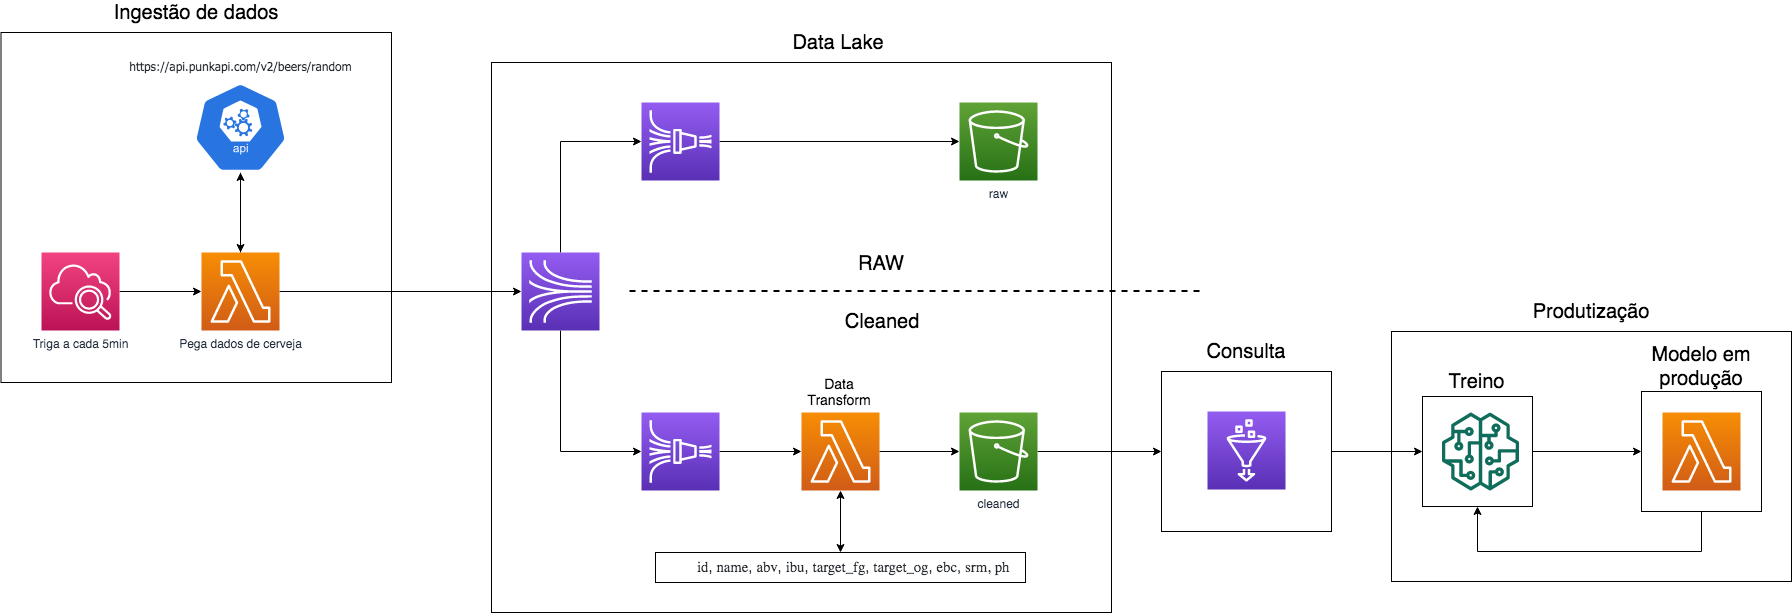

The diagram above was exported from draw.io. Its source (the exported page's mxGraphModel, read from the mxfile embedded in the PNG):
<mxGraphModel dx="2036" dy="741" grid="1" gridSize="10" guides="1" tooltips="1" connect="1" arrows="1" fold="1" page="1" pageScale="1" pageWidth="850" pageHeight="1100" math="0" shadow="0">
  <root>
    <mxCell id="0" />
    <mxCell id="1" parent="0" />
    <mxCell id="8jMp1SoG8goXbfowWuez-8" style="edgeStyle=orthogonalEdgeStyle;rounded=0;orthogonalLoop=1;jettySize=auto;html=1;entryX=0;entryY=0.5;entryDx=0;entryDy=0;" edge="1" parent="1" source="LgoJjROS7iuHv-i-QRZm-46" target="8jMp1SoG8goXbfowWuez-3">
      <mxGeometry relative="1" as="geometry" />
    </mxCell>
    <mxCell id="LgoJjROS7iuHv-i-QRZm-41" value="" style="rounded=0;whiteSpace=wrap;html=1;fontFamily=Tahoma;fontSize=12;strokeColor=#000000;fillColor=none;align=right;" parent="1" vertex="1">
      <mxGeometry x="330" y="130" width="620" height="550" as="geometry" />
    </mxCell>
    <mxCell id="LgoJjROS7iuHv-i-QRZm-10" style="edgeStyle=orthogonalEdgeStyle;rounded=0;orthogonalLoop=1;jettySize=auto;html=1;entryX=0;entryY=0.5;entryDx=0;entryDy=0;entryPerimeter=0;" parent="1" source="LgoJjROS7iuHv-i-QRZm-1" target="LgoJjROS7iuHv-i-QRZm-2" edge="1">
      <mxGeometry relative="1" as="geometry" />
    </mxCell>
    <mxCell id="LgoJjROS7iuHv-i-QRZm-1" value="Triga a cada 5min" style="points=[[0,0,0],[0.25,0,0],[0.5,0,0],[0.75,0,0],[1,0,0],[0,1,0],[0.25,1,0],[0.5,1,0],[0.75,1,0],[1,1,0],[0,0.25,0],[0,0.5,0],[0,0.75,0],[1,0.25,0],[1,0.5,0],[1,0.75,0]];points=[[0,0,0],[0.25,0,0],[0.5,0,0],[0.75,0,0],[1,0,0],[0,1,0],[0.25,1,0],[0.5,1,0],[0.75,1,0],[1,1,0],[0,0.25,0],[0,0.5,0],[0,0.75,0],[1,0.25,0],[1,0.5,0],[1,0.75,0]];outlineConnect=0;fontColor=#232F3E;gradientColor=#F34482;gradientDirection=north;fillColor=#BC1356;strokeColor=#ffffff;dashed=0;verticalLabelPosition=bottom;verticalAlign=top;align=center;html=1;fontSize=12;fontStyle=0;aspect=fixed;shape=mxgraph.aws4.resourceIcon;resIcon=mxgraph.aws4.cloudwatch_2;" parent="1" vertex="1">
      <mxGeometry x="-120" y="320" width="78" height="78" as="geometry" />
    </mxCell>
    <mxCell id="LgoJjROS7iuHv-i-QRZm-11" style="edgeStyle=orthogonalEdgeStyle;rounded=0;orthogonalLoop=1;jettySize=auto;html=1;entryX=0;entryY=0.5;entryDx=0;entryDy=0;entryPerimeter=0;" parent="1" source="LgoJjROS7iuHv-i-QRZm-2" target="LgoJjROS7iuHv-i-QRZm-3" edge="1">
      <mxGeometry relative="1" as="geometry" />
    </mxCell>
    <mxCell id="LgoJjROS7iuHv-i-QRZm-32" style="edgeStyle=orthogonalEdgeStyle;rounded=0;orthogonalLoop=1;jettySize=auto;html=1;entryX=0.5;entryY=1;entryDx=0;entryDy=0;entryPerimeter=0;fontSize=14;endArrow=none;endFill=0;" parent="1" source="LgoJjROS7iuHv-i-QRZm-2" target="LgoJjROS7iuHv-i-QRZm-31" edge="1">
      <mxGeometry relative="1" as="geometry" />
    </mxCell>
    <mxCell id="LgoJjROS7iuHv-i-QRZm-2" value="Pega dados de cerveja" style="points=[[0,0,0],[0.25,0,0],[0.5,0,0],[0.75,0,0],[1,0,0],[0,1,0],[0.25,1,0],[0.5,1,0],[0.75,1,0],[1,1,0],[0,0.25,0],[0,0.5,0],[0,0.75,0],[1,0.25,0],[1,0.5,0],[1,0.75,0]];outlineConnect=0;fontColor=#232F3E;gradientColor=#F78E04;gradientDirection=north;fillColor=#D05C17;strokeColor=#ffffff;dashed=0;verticalLabelPosition=bottom;verticalAlign=top;align=center;html=1;fontSize=12;fontStyle=0;aspect=fixed;shape=mxgraph.aws4.resourceIcon;resIcon=mxgraph.aws4.lambda;" parent="1" vertex="1">
      <mxGeometry x="40" y="320" width="78" height="78" as="geometry" />
    </mxCell>
    <mxCell id="LgoJjROS7iuHv-i-QRZm-12" style="edgeStyle=orthogonalEdgeStyle;rounded=0;orthogonalLoop=1;jettySize=auto;html=1;entryX=0;entryY=0.5;entryDx=0;entryDy=0;entryPerimeter=0;" parent="1" source="LgoJjROS7iuHv-i-QRZm-3" target="LgoJjROS7iuHv-i-QRZm-4" edge="1">
      <mxGeometry relative="1" as="geometry">
        <Array as="points">
          <mxPoint x="399" y="209" />
        </Array>
      </mxGeometry>
    </mxCell>
    <mxCell id="LgoJjROS7iuHv-i-QRZm-13" style="edgeStyle=orthogonalEdgeStyle;rounded=0;orthogonalLoop=1;jettySize=auto;html=1;entryX=0;entryY=0.5;entryDx=0;entryDy=0;entryPerimeter=0;" parent="1" source="LgoJjROS7iuHv-i-QRZm-3" target="LgoJjROS7iuHv-i-QRZm-5" edge="1">
      <mxGeometry relative="1" as="geometry">
        <Array as="points">
          <mxPoint x="399" y="519" />
        </Array>
      </mxGeometry>
    </mxCell>
    <mxCell id="LgoJjROS7iuHv-i-QRZm-3" value="" style="points=[[0,0,0],[0.25,0,0],[0.5,0,0],[0.75,0,0],[1,0,0],[0,1,0],[0.25,1,0],[0.5,1,0],[0.75,1,0],[1,1,0],[0,0.25,0],[0,0.5,0],[0,0.75,0],[1,0.25,0],[1,0.5,0],[1,0.75,0]];outlineConnect=0;fontColor=#232F3E;gradientColor=#945DF2;gradientDirection=north;fillColor=#5A30B5;strokeColor=#ffffff;dashed=0;verticalLabelPosition=bottom;verticalAlign=top;align=center;html=1;fontSize=12;fontStyle=0;aspect=fixed;shape=mxgraph.aws4.resourceIcon;resIcon=mxgraph.aws4.kinesis;" parent="1" vertex="1">
      <mxGeometry x="360" y="320" width="78" height="78" as="geometry" />
    </mxCell>
    <mxCell id="LgoJjROS7iuHv-i-QRZm-14" style="edgeStyle=orthogonalEdgeStyle;rounded=0;orthogonalLoop=1;jettySize=auto;html=1;entryX=0;entryY=0.5;entryDx=0;entryDy=0;entryPerimeter=0;" parent="1" source="LgoJjROS7iuHv-i-QRZm-4" target="LgoJjROS7iuHv-i-QRZm-6" edge="1">
      <mxGeometry relative="1" as="geometry" />
    </mxCell>
    <mxCell id="LgoJjROS7iuHv-i-QRZm-4" value="" style="points=[[0,0,0],[0.25,0,0],[0.5,0,0],[0.75,0,0],[1,0,0],[0,1,0],[0.25,1,0],[0.5,1,0],[0.75,1,0],[1,1,0],[0,0.25,0],[0,0.5,0],[0,0.75,0],[1,0.25,0],[1,0.5,0],[1,0.75,0]];outlineConnect=0;fontColor=#232F3E;gradientColor=#945DF2;gradientDirection=north;fillColor=#5A30B5;strokeColor=#ffffff;dashed=0;verticalLabelPosition=bottom;verticalAlign=top;align=center;html=1;fontSize=12;fontStyle=0;aspect=fixed;shape=mxgraph.aws4.resourceIcon;resIcon=mxgraph.aws4.kinesis_data_firehose;" parent="1" vertex="1">
      <mxGeometry x="480" y="170" width="78" height="78" as="geometry" />
    </mxCell>
    <mxCell id="LgoJjROS7iuHv-i-QRZm-15" style="edgeStyle=orthogonalEdgeStyle;rounded=0;orthogonalLoop=1;jettySize=auto;html=1;entryX=0;entryY=0.5;entryDx=0;entryDy=0;entryPerimeter=0;" parent="1" source="LgoJjROS7iuHv-i-QRZm-5" target="LgoJjROS7iuHv-i-QRZm-8" edge="1">
      <mxGeometry relative="1" as="geometry" />
    </mxCell>
    <mxCell id="LgoJjROS7iuHv-i-QRZm-5" value="" style="points=[[0,0,0],[0.25,0,0],[0.5,0,0],[0.75,0,0],[1,0,0],[0,1,0],[0.25,1,0],[0.5,1,0],[0.75,1,0],[1,1,0],[0,0.25,0],[0,0.5,0],[0,0.75,0],[1,0.25,0],[1,0.5,0],[1,0.75,0]];outlineConnect=0;fontColor=#232F3E;gradientColor=#945DF2;gradientDirection=north;fillColor=#5A30B5;strokeColor=#ffffff;dashed=0;verticalLabelPosition=bottom;verticalAlign=top;align=center;html=1;fontSize=12;fontStyle=0;aspect=fixed;shape=mxgraph.aws4.resourceIcon;resIcon=mxgraph.aws4.kinesis_data_firehose;" parent="1" vertex="1">
      <mxGeometry x="480" y="480" width="78" height="78" as="geometry" />
    </mxCell>
    <mxCell id="LgoJjROS7iuHv-i-QRZm-6" value="raw" style="points=[[0,0,0],[0.25,0,0],[0.5,0,0],[0.75,0,0],[1,0,0],[0,1,0],[0.25,1,0],[0.5,1,0],[0.75,1,0],[1,1,0],[0,0.25,0],[0,0.5,0],[0,0.75,0],[1,0.25,0],[1,0.5,0],[1,0.75,0]];outlineConnect=0;fontColor=#232F3E;gradientColor=#60A337;gradientDirection=north;fillColor=#277116;strokeColor=#ffffff;dashed=0;verticalLabelPosition=bottom;verticalAlign=top;align=center;html=1;fontSize=12;fontStyle=0;aspect=fixed;shape=mxgraph.aws4.resourceIcon;resIcon=mxgraph.aws4.s3;" parent="1" vertex="1">
      <mxGeometry x="798" y="170" width="78" height="78" as="geometry" />
    </mxCell>
    <mxCell id="8jMp1SoG8goXbfowWuez-26" style="edgeStyle=orthogonalEdgeStyle;rounded=0;orthogonalLoop=1;jettySize=auto;html=1;entryX=0;entryY=0.5;entryDx=0;entryDy=0;" edge="1" parent="1" source="LgoJjROS7iuHv-i-QRZm-7" target="LgoJjROS7iuHv-i-QRZm-46">
      <mxGeometry relative="1" as="geometry" />
    </mxCell>
    <mxCell id="LgoJjROS7iuHv-i-QRZm-7" value="cleaned" style="points=[[0,0,0],[0.25,0,0],[0.5,0,0],[0.75,0,0],[1,0,0],[0,1,0],[0.25,1,0],[0.5,1,0],[0.75,1,0],[1,1,0],[0,0.25,0],[0,0.5,0],[0,0.75,0],[1,0.25,0],[1,0.5,0],[1,0.75,0]];outlineConnect=0;fontColor=#232F3E;gradientColor=#60A337;gradientDirection=north;fillColor=#277116;strokeColor=#ffffff;dashed=0;verticalLabelPosition=bottom;verticalAlign=top;align=center;html=1;fontSize=12;fontStyle=0;aspect=fixed;shape=mxgraph.aws4.resourceIcon;resIcon=mxgraph.aws4.s3;" parent="1" vertex="1">
      <mxGeometry x="798" y="480" width="78" height="78" as="geometry" />
    </mxCell>
    <mxCell id="LgoJjROS7iuHv-i-QRZm-16" style="edgeStyle=orthogonalEdgeStyle;rounded=0;orthogonalLoop=1;jettySize=auto;html=1;" parent="1" source="LgoJjROS7iuHv-i-QRZm-8" target="LgoJjROS7iuHv-i-QRZm-7" edge="1">
      <mxGeometry relative="1" as="geometry" />
    </mxCell>
    <mxCell id="LgoJjROS7iuHv-i-QRZm-39" style="edgeStyle=orthogonalEdgeStyle;rounded=0;orthogonalLoop=1;jettySize=auto;html=1;entryX=0.5;entryY=0;entryDx=0;entryDy=0;fontFamily=Tahoma;fontSize=12;startArrow=classic;startFill=1;endArrow=classic;endFill=1;" parent="1" source="LgoJjROS7iuHv-i-QRZm-8" target="LgoJjROS7iuHv-i-QRZm-38" edge="1">
      <mxGeometry relative="1" as="geometry" />
    </mxCell>
    <mxCell id="LgoJjROS7iuHv-i-QRZm-8" value="" style="points=[[0,0,0],[0.25,0,0],[0.5,0,0],[0.75,0,0],[1,0,0],[0,1,0],[0.25,1,0],[0.5,1,0],[0.75,1,0],[1,1,0],[0,0.25,0],[0,0.5,0],[0,0.75,0],[1,0.25,0],[1,0.5,0],[1,0.75,0]];outlineConnect=0;fontColor=#232F3E;gradientColor=#F78E04;gradientDirection=north;fillColor=#D05C17;strokeColor=#ffffff;dashed=0;verticalLabelPosition=bottom;verticalAlign=top;align=center;html=1;fontSize=12;fontStyle=0;aspect=fixed;shape=mxgraph.aws4.resourceIcon;resIcon=mxgraph.aws4.lambda;" parent="1" vertex="1">
      <mxGeometry x="640" y="480" width="78" height="78" as="geometry" />
    </mxCell>
    <mxCell id="LgoJjROS7iuHv-i-QRZm-18" value="" style="endArrow=none;dashed=1;html=1;strokeWidth=2;" parent="1" edge="1">
      <mxGeometry width="50" height="50" relative="1" as="geometry">
        <mxPoint x="468" y="358.5" as="sourcePoint" />
        <mxPoint x="1038" y="358.5" as="targetPoint" />
      </mxGeometry>
    </mxCell>
    <mxCell id="LgoJjROS7iuHv-i-QRZm-21" value="RAW" style="text;html=1;strokeColor=none;fillColor=none;align=center;verticalAlign=middle;whiteSpace=wrap;rounded=0;fontSize=20;" parent="1" vertex="1">
      <mxGeometry x="700" y="321" width="40" height="20" as="geometry" />
    </mxCell>
    <mxCell id="LgoJjROS7iuHv-i-QRZm-22" value="Cleaned" style="text;html=1;strokeColor=none;fillColor=none;align=center;verticalAlign=middle;whiteSpace=wrap;rounded=0;fontSize=20;" parent="1" vertex="1">
      <mxGeometry x="685" y="378" width="72" height="22" as="geometry" />
    </mxCell>
    <mxCell id="LgoJjROS7iuHv-i-QRZm-25" value="Data Transform" style="rounded=0;whiteSpace=wrap;html=1;fontSize=14;fillColor=none;strokeColor=none;" parent="1" vertex="1">
      <mxGeometry x="638" y="438" width="80" height="42" as="geometry" />
    </mxCell>
    <mxCell id="LgoJjROS7iuHv-i-QRZm-33" value="" style="edgeStyle=orthogonalEdgeStyle;rounded=0;orthogonalLoop=1;jettySize=auto;html=1;fontSize=14;endArrow=classic;endFill=1;startArrow=classic;startFill=1;" parent="1" source="LgoJjROS7iuHv-i-QRZm-31" target="LgoJjROS7iuHv-i-QRZm-2" edge="1">
      <mxGeometry relative="1" as="geometry" />
    </mxCell>
    <mxCell id="LgoJjROS7iuHv-i-QRZm-31" value="" style="html=1;dashed=0;whitespace=wrap;fillColor=#2875E2;strokeColor=#ffffff;points=[[0.005,0.63,0],[0.1,0.2,0],[0.9,0.2,0],[0.5,0,0],[0.995,0.63,0],[0.72,0.99,0],[0.5,1,0],[0.28,0.99,0]];shape=mxgraph.kubernetes.icon;prIcon=api;fontSize=14;direction=east;" parent="1" vertex="1">
      <mxGeometry x="29" y="150" width="100" height="90" as="geometry" />
    </mxCell>
    <mxCell id="LgoJjROS7iuHv-i-QRZm-34" value="&lt;span style=&quot;color: rgb(36, 41, 46); font-size: 12px; font-style: normal; font-weight: normal; letter-spacing: normal; text-indent: 0px; text-transform: none; word-spacing: 0px; background-color: rgb(255, 255, 255); text-decoration: none; display: inline; float: none;&quot;&gt;https://api.punkapi.com/v2/beers/random&lt;/span&gt;" style="text;whiteSpace=wrap;html=1;fontSize=12;align=center;fontFamily=Tahoma;" parent="1" vertex="1">
      <mxGeometry x="-40.5" y="120" width="239" height="30" as="geometry" />
    </mxCell>
    <mxCell id="LgoJjROS7iuHv-i-QRZm-36" value="&lt;div class=&quot;page&quot; title=&quot;Page 1&quot; style=&quot;color: rgb(0 , 0 , 0) ; font-style: normal ; font-weight: normal ; letter-spacing: normal ; text-indent: 0px ; text-transform: none ; word-spacing: 0px ; text-decoration: none&quot;&gt;&lt;div class=&quot;section&quot; style=&quot;background-color: rgb(255 , 255 , 255)&quot;&gt;&lt;div class=&quot;layoutArea&quot;&gt;&lt;div class=&quot;column&quot;&gt;&lt;ul style=&quot;list-style-type: none&quot;&gt;&lt;li&gt;&lt;p&gt;&lt;br&gt;&lt;/p&gt;&lt;/li&gt;&lt;/ul&gt;&lt;/div&gt;&lt;/div&gt;&lt;/div&gt;&lt;/div&gt;" style="text;whiteSpace=wrap;html=1;fontSize=12;fontFamily=Tahoma;" parent="1" vertex="1">
      <mxGeometry x="483" y="600" width="387" height="50" as="geometry" />
    </mxCell>
    <mxCell id="LgoJjROS7iuHv-i-QRZm-38" value="&lt;ul style=&quot;list-style-type: none&quot;&gt;&lt;li&gt;&lt;p&gt;&lt;span style=&quot;font-size: 11pt ; font-family: &amp;#34;couriernew&amp;#34; ; color: rgb(36 , 41 , 46)&quot;&gt;id&lt;/span&gt;&lt;span style=&quot;font-size: 11pt ; font-family: &amp;#34;arialmt&amp;#34; ; color: rgb(36 , 41 , 46)&quot;&gt;,&amp;nbsp;&lt;/span&gt;&lt;span style=&quot;font-size: 11pt ; font-family: &amp;#34;couriernew&amp;#34; ; color: rgb(36 , 41 , 46)&quot;&gt;name&lt;/span&gt;&lt;span style=&quot;font-size: 11pt ; font-family: &amp;#34;arialmt&amp;#34; ; color: rgb(36 , 41 , 46)&quot;&gt;,&amp;nbsp;&lt;/span&gt;&lt;span style=&quot;font-size: 11pt ; font-family: &amp;#34;couriernew&amp;#34; ; color: rgb(36 , 41 , 46)&quot;&gt;abv&lt;/span&gt;&lt;span style=&quot;font-size: 11pt ; font-family: &amp;#34;arialmt&amp;#34; ; color: rgb(36 , 41 , 46)&quot;&gt;,&amp;nbsp;&lt;/span&gt;&lt;span style=&quot;font-size: 11pt ; font-family: &amp;#34;couriernew&amp;#34; ; color: rgb(36 , 41 , 46)&quot;&gt;ibu&lt;/span&gt;&lt;span style=&quot;font-size: 11pt ; font-family: &amp;#34;arialmt&amp;#34; ; color: rgb(36 , 41 , 46)&quot;&gt;,&amp;nbsp;&lt;/span&gt;&lt;span style=&quot;font-size: 11pt ; font-family: &amp;#34;couriernew&amp;#34; ; color: rgb(36 , 41 , 46)&quot;&gt;target_fg&lt;/span&gt;&lt;span style=&quot;font-size: 11pt ; font-family: &amp;#34;arialmt&amp;#34; ; color: rgb(36 , 41 , 46)&quot;&gt;,&amp;nbsp;&lt;/span&gt;&lt;span style=&quot;font-size: 11pt ; font-family: &amp;#34;couriernew&amp;#34; ; color: rgb(36 , 41 , 46)&quot;&gt;target_og&lt;/span&gt;&lt;span style=&quot;font-size: 11pt ; font-family: &amp;#34;arialmt&amp;#34; ; color: rgb(36 , 41 , 46)&quot;&gt;,&amp;nbsp;&lt;/span&gt;&lt;span style=&quot;font-size: 11pt ; font-family: &amp;#34;couriernew&amp;#34; ; color: rgb(36 , 41 , 46)&quot;&gt;ebc&lt;/span&gt;&lt;span style=&quot;font-size: 11pt ; font-family: &amp;#34;arialmt&amp;#34; ; color: rgb(36 , 41 , 46)&quot;&gt;,&amp;nbsp;&lt;/span&gt;&lt;span style=&quot;font-size: 11pt ; font-family: &amp;#34;couriernew&amp;#34; ; color: rgb(36 , 41 , 46)&quot;&gt;srm,&lt;/span&gt;&lt;span style=&quot;font-size: 11pt ; font-family: &amp;#34;arialmt&amp;#34; ; color: rgb(36 , 41 , 46)&quot;&gt;&amp;nbsp;&lt;/span&gt;&lt;span style=&quot;font-size: 11pt ; font-family: &amp;#34;couriernew&amp;#34; ; color: rgb(36 , 41 , 46)&quot;&gt;ph&lt;/span&gt;&lt;/p&gt;&lt;/li&gt;&lt;/ul&gt;" style="rounded=0;whiteSpace=wrap;html=1;fontFamily=Tahoma;fontSize=12;strokeColor=#000000;fillColor=none;align=left;" parent="1" vertex="1">
      <mxGeometry x="494" y="620" width="370" height="30" as="geometry" />
    </mxCell>
    <mxCell id="LgoJjROS7iuHv-i-QRZm-43" value="Data Lake" style="text;html=1;strokeColor=none;fillColor=none;align=center;verticalAlign=middle;whiteSpace=wrap;rounded=0;fontSize=20;" parent="1" vertex="1">
      <mxGeometry x="616.5" y="100" width="120" height="20" as="geometry" />
    </mxCell>
    <mxCell id="LgoJjROS7iuHv-i-QRZm-44" value="" style="rounded=0;whiteSpace=wrap;html=1;fontFamily=Tahoma;fontSize=12;strokeColor=#000000;fillColor=none;align=right;" parent="1" vertex="1">
      <mxGeometry x="-160.5" y="100" width="390.5" height="350" as="geometry" />
    </mxCell>
    <mxCell id="LgoJjROS7iuHv-i-QRZm-45" value="Ingestão de dados" style="text;html=1;strokeColor=none;fillColor=none;align=center;verticalAlign=middle;whiteSpace=wrap;rounded=0;fontSize=20;" parent="1" vertex="1">
      <mxGeometry x="-65.25" y="70" width="200" height="20" as="geometry" />
    </mxCell>
    <mxCell id="8jMp1SoG8goXbfowWuez-24" value="" style="group" vertex="1" connectable="0" parent="1">
      <mxGeometry x="1230" y="369" width="400" height="280" as="geometry" />
    </mxCell>
    <mxCell id="8jMp1SoG8goXbfowWuez-12" value="" style="group" vertex="1" connectable="0" parent="8jMp1SoG8goXbfowWuez-24">
      <mxGeometry x="30" y="70" width="111" height="135" as="geometry" />
    </mxCell>
    <mxCell id="8jMp1SoG8goXbfowWuez-11" value="" style="group" vertex="1" connectable="0" parent="8jMp1SoG8goXbfowWuez-12">
      <mxGeometry width="111" height="135" as="geometry" />
    </mxCell>
    <mxCell id="8jMp1SoG8goXbfowWuez-3" value="" style="whiteSpace=wrap;html=1;aspect=fixed;fillColor=none;" vertex="1" parent="8jMp1SoG8goXbfowWuez-11">
      <mxGeometry x="1" y="25" width="110" height="110" as="geometry" />
    </mxCell>
    <mxCell id="8jMp1SoG8goXbfowWuez-7" value="&lt;span style=&quot;font-size: 20px&quot;&gt;Treino&lt;/span&gt;" style="text;html=1;strokeColor=none;fillColor=none;align=center;verticalAlign=middle;whiteSpace=wrap;rounded=0;" vertex="1" parent="8jMp1SoG8goXbfowWuez-11">
      <mxGeometry width="111" height="20" as="geometry" />
    </mxCell>
    <mxCell id="8jMp1SoG8goXbfowWuez-2" value="" style="outlineConnect=0;fontColor=#232F3E;gradientColor=none;fillColor=#116D5B;strokeColor=none;dashed=0;verticalLabelPosition=bottom;verticalAlign=top;align=center;html=1;fontSize=12;fontStyle=0;aspect=fixed;pointerEvents=1;shape=mxgraph.aws4.sagemaker_model;" vertex="1" parent="8jMp1SoG8goXbfowWuez-12">
      <mxGeometry x="20" y="41" width="78" height="78" as="geometry" />
    </mxCell>
    <mxCell id="8jMp1SoG8goXbfowWuez-16" style="edgeStyle=orthogonalEdgeStyle;rounded=0;orthogonalLoop=1;jettySize=auto;html=1;entryX=0;entryY=0.5;entryDx=0;entryDy=0;" edge="1" parent="8jMp1SoG8goXbfowWuez-24" source="8jMp1SoG8goXbfowWuez-3" target="8jMp1SoG8goXbfowWuez-10">
      <mxGeometry relative="1" as="geometry" />
    </mxCell>
    <mxCell id="8jMp1SoG8goXbfowWuez-18" value="" style="group" vertex="1" connectable="0" parent="8jMp1SoG8goXbfowWuez-24">
      <mxGeometry x="250" y="40" width="120" height="170" as="geometry" />
    </mxCell>
    <mxCell id="8jMp1SoG8goXbfowWuez-10" value="" style="whiteSpace=wrap;html=1;aspect=fixed;fillColor=none;" vertex="1" parent="8jMp1SoG8goXbfowWuez-18">
      <mxGeometry y="50" width="120" height="120" as="geometry" />
    </mxCell>
    <mxCell id="8jMp1SoG8goXbfowWuez-1" value="" style="points=[[0,0,0],[0.25,0,0],[0.5,0,0],[0.75,0,0],[1,0,0],[0,1,0],[0.25,1,0],[0.5,1,0],[0.75,1,0],[1,1,0],[0,0.25,0],[0,0.5,0],[0,0.75,0],[1,0.25,0],[1,0.5,0],[1,0.75,0]];outlineConnect=0;fontColor=#232F3E;gradientColor=#F78E04;gradientDirection=north;fillColor=#D05C17;strokeColor=#ffffff;dashed=0;verticalLabelPosition=bottom;verticalAlign=top;align=center;html=1;fontSize=12;fontStyle=0;aspect=fixed;shape=mxgraph.aws4.resourceIcon;resIcon=mxgraph.aws4.lambda;" vertex="1" parent="8jMp1SoG8goXbfowWuez-18">
      <mxGeometry x="21" y="71" width="78" height="78" as="geometry" />
    </mxCell>
    <mxCell id="8jMp1SoG8goXbfowWuez-13" value="Modelo em produção" style="text;html=1;strokeColor=none;fillColor=none;align=center;verticalAlign=middle;whiteSpace=wrap;rounded=0;fontSize=20;" vertex="1" parent="8jMp1SoG8goXbfowWuez-18">
      <mxGeometry x="1.25" width="117.5" height="50" as="geometry" />
    </mxCell>
    <mxCell id="8jMp1SoG8goXbfowWuez-19" style="edgeStyle=orthogonalEdgeStyle;rounded=0;orthogonalLoop=1;jettySize=auto;html=1;exitX=0.5;exitY=1;exitDx=0;exitDy=0;exitPerimeter=0;" edge="1" parent="8jMp1SoG8goXbfowWuez-18" source="8jMp1SoG8goXbfowWuez-1" target="8jMp1SoG8goXbfowWuez-1">
      <mxGeometry relative="1" as="geometry" />
    </mxCell>
    <mxCell id="8jMp1SoG8goXbfowWuez-20" style="edgeStyle=orthogonalEdgeStyle;rounded=0;orthogonalLoop=1;jettySize=auto;html=1;entryX=0.5;entryY=1;entryDx=0;entryDy=0;" edge="1" parent="8jMp1SoG8goXbfowWuez-24" source="8jMp1SoG8goXbfowWuez-10" target="8jMp1SoG8goXbfowWuez-3">
      <mxGeometry relative="1" as="geometry">
        <Array as="points">
          <mxPoint x="310" y="250" />
          <mxPoint x="86" y="250" />
        </Array>
      </mxGeometry>
    </mxCell>
    <mxCell id="8jMp1SoG8goXbfowWuez-21" value="" style="rounded=0;whiteSpace=wrap;html=1;fillColor=none;" vertex="1" parent="8jMp1SoG8goXbfowWuez-24">
      <mxGeometry y="30" width="400" height="250" as="geometry" />
    </mxCell>
    <mxCell id="8jMp1SoG8goXbfowWuez-22" value="Produtização" style="text;html=1;strokeColor=none;fillColor=none;align=center;verticalAlign=middle;whiteSpace=wrap;rounded=0;fontSize=20;" vertex="1" parent="8jMp1SoG8goXbfowWuez-24">
      <mxGeometry x="140" width="120" height="20" as="geometry" />
    </mxCell>
    <mxCell id="8jMp1SoG8goXbfowWuez-25" value="" style="group" vertex="1" connectable="0" parent="1">
      <mxGeometry x="1000" y="409" width="170" height="190" as="geometry" />
    </mxCell>
    <mxCell id="LgoJjROS7iuHv-i-QRZm-46" value="" style="rounded=0;whiteSpace=wrap;html=1;fontFamily=Tahoma;fontSize=12;strokeColor=#000000;fillColor=none;align=right;" parent="8jMp1SoG8goXbfowWuez-25" vertex="1">
      <mxGeometry y="30" width="170" height="160" as="geometry" />
    </mxCell>
    <mxCell id="LgoJjROS7iuHv-i-QRZm-9" value="" style="points=[[0,0,0],[0.25,0,0],[0.5,0,0],[0.75,0,0],[1,0,0],[0,1,0],[0.25,1,0],[0.5,1,0],[0.75,1,0],[1,1,0],[0,0.25,0],[0,0.5,0],[0,0.75,0],[1,0.25,0],[1,0.5,0],[1,0.75,0]];outlineConnect=0;fontColor=#232F3E;gradientColor=#945DF2;gradientDirection=north;fillColor=#5A30B5;strokeColor=#ffffff;dashed=0;verticalLabelPosition=bottom;verticalAlign=top;align=center;html=1;fontSize=12;fontStyle=0;aspect=fixed;shape=mxgraph.aws4.resourceIcon;resIcon=mxgraph.aws4.glue;" parent="8jMp1SoG8goXbfowWuez-25" vertex="1">
      <mxGeometry x="46" y="70" width="78" height="78" as="geometry" />
    </mxCell>
    <mxCell id="LgoJjROS7iuHv-i-QRZm-47" value="Consulta" style="text;html=1;strokeColor=none;fillColor=none;align=center;verticalAlign=middle;whiteSpace=wrap;rounded=0;fontSize=20;" parent="8jMp1SoG8goXbfowWuez-25" vertex="1">
      <mxGeometry x="30" width="110" height="20" as="geometry" />
    </mxCell>
  </root>
</mxGraphModel>